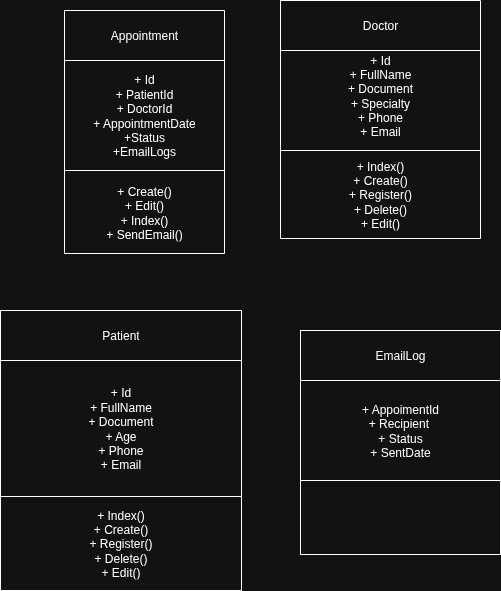

The diagram above was exported from draw.io. Its source (the exported page's mxGraphModel, read from the mxfile embedded in the PNG):
<mxGraphModel dx="1360" dy="877" grid="1" gridSize="10" guides="1" tooltips="1" connect="1" arrows="1" fold="1" page="1" pageScale="1" pageWidth="827" pageHeight="1169" math="0" shadow="0">
  <root>
    <mxCell id="0" />
    <mxCell id="1" parent="0" />
    <mxCell id="zyMmPutdFMWAnBSnn4W--1" value="" style="shape=table;startSize=0;container=1;collapsible=0;childLayout=tableLayout;" vertex="1" parent="1">
      <mxGeometry x="254" y="110" width="160" height="243" as="geometry" />
    </mxCell>
    <mxCell id="zyMmPutdFMWAnBSnn4W--2" value="" style="shape=tableRow;horizontal=0;startSize=0;swimlaneHead=0;swimlaneBody=0;strokeColor=inherit;top=0;left=0;bottom=0;right=0;collapsible=0;dropTarget=0;fillColor=none;points=[[0,0.5],[1,0.5]];portConstraint=eastwest;" vertex="1" parent="zyMmPutdFMWAnBSnn4W--1">
      <mxGeometry width="160" height="50" as="geometry" />
    </mxCell>
    <mxCell id="zyMmPutdFMWAnBSnn4W--3" value="Appointment" style="shape=partialRectangle;html=1;whiteSpace=wrap;connectable=0;strokeColor=inherit;overflow=hidden;fillColor=none;top=0;left=0;bottom=0;right=0;pointerEvents=1;" vertex="1" parent="zyMmPutdFMWAnBSnn4W--2">
      <mxGeometry width="160" height="50" as="geometry">
        <mxRectangle width="160" height="50" as="alternateBounds" />
      </mxGeometry>
    </mxCell>
    <mxCell id="zyMmPutdFMWAnBSnn4W--4" value="" style="shape=tableRow;horizontal=0;startSize=0;swimlaneHead=0;swimlaneBody=0;strokeColor=inherit;top=0;left=0;bottom=0;right=0;collapsible=0;dropTarget=0;fillColor=none;points=[[0,0.5],[1,0.5]];portConstraint=eastwest;" vertex="1" parent="zyMmPutdFMWAnBSnn4W--1">
      <mxGeometry y="50" width="160" height="110" as="geometry" />
    </mxCell>
    <mxCell id="zyMmPutdFMWAnBSnn4W--5" value="+ Id&lt;div&gt;+ PatientId&lt;br&gt;&lt;div&gt;+ DoctorId&lt;/div&gt;&lt;/div&gt;&lt;div&gt;+ AppointmentDate&lt;/div&gt;&lt;div&gt;+Status&lt;/div&gt;&lt;div&gt;+EmailLogs&lt;/div&gt;" style="shape=partialRectangle;html=1;whiteSpace=wrap;connectable=0;strokeColor=inherit;overflow=hidden;fillColor=none;top=0;left=0;bottom=0;right=0;pointerEvents=1;" vertex="1" parent="zyMmPutdFMWAnBSnn4W--4">
      <mxGeometry width="160" height="110" as="geometry">
        <mxRectangle width="160" height="110" as="alternateBounds" />
      </mxGeometry>
    </mxCell>
    <mxCell id="zyMmPutdFMWAnBSnn4W--6" value="" style="shape=tableRow;horizontal=0;startSize=0;swimlaneHead=0;swimlaneBody=0;strokeColor=inherit;top=0;left=0;bottom=0;right=0;collapsible=0;dropTarget=0;fillColor=none;points=[[0,0.5],[1,0.5]];portConstraint=eastwest;" vertex="1" parent="zyMmPutdFMWAnBSnn4W--1">
      <mxGeometry y="160" width="160" height="83" as="geometry" />
    </mxCell>
    <mxCell id="zyMmPutdFMWAnBSnn4W--7" value="+ Create()&lt;div&gt;+ Edit()&lt;/div&gt;&lt;div&gt;+ Index()&lt;/div&gt;&lt;div&gt;+ SendEmail()&lt;/div&gt;" style="shape=partialRectangle;html=1;whiteSpace=wrap;connectable=0;strokeColor=inherit;overflow=hidden;fillColor=none;top=0;left=0;bottom=0;right=0;pointerEvents=1;" vertex="1" parent="zyMmPutdFMWAnBSnn4W--6">
      <mxGeometry width="160" height="83" as="geometry">
        <mxRectangle width="160" height="83" as="alternateBounds" />
      </mxGeometry>
    </mxCell>
    <mxCell id="zyMmPutdFMWAnBSnn4W--8" value="" style="shape=table;startSize=0;container=1;collapsible=0;childLayout=tableLayout;" vertex="1" parent="1">
      <mxGeometry x="470" y="100" width="200" height="238" as="geometry" />
    </mxCell>
    <mxCell id="zyMmPutdFMWAnBSnn4W--9" value="" style="shape=tableRow;horizontal=0;startSize=0;swimlaneHead=0;swimlaneBody=0;strokeColor=inherit;top=0;left=0;bottom=0;right=0;collapsible=0;dropTarget=0;fillColor=none;points=[[0,0.5],[1,0.5]];portConstraint=eastwest;" vertex="1" parent="zyMmPutdFMWAnBSnn4W--8">
      <mxGeometry width="200" height="50" as="geometry" />
    </mxCell>
    <mxCell id="zyMmPutdFMWAnBSnn4W--10" value="Doctor" style="shape=partialRectangle;html=1;whiteSpace=wrap;connectable=0;strokeColor=inherit;overflow=hidden;fillColor=none;top=0;left=0;bottom=0;right=0;pointerEvents=1;" vertex="1" parent="zyMmPutdFMWAnBSnn4W--9">
      <mxGeometry width="200" height="50" as="geometry">
        <mxRectangle width="200" height="50" as="alternateBounds" />
      </mxGeometry>
    </mxCell>
    <mxCell id="zyMmPutdFMWAnBSnn4W--11" value="" style="shape=tableRow;horizontal=0;startSize=0;swimlaneHead=0;swimlaneBody=0;strokeColor=inherit;top=0;left=0;bottom=0;right=0;collapsible=0;dropTarget=0;fillColor=none;points=[[0,0.5],[1,0.5]];portConstraint=eastwest;" vertex="1" parent="zyMmPutdFMWAnBSnn4W--8">
      <mxGeometry y="50" width="200" height="100" as="geometry" />
    </mxCell>
    <mxCell id="zyMmPutdFMWAnBSnn4W--12" value="&lt;div&gt;+ Id&lt;/div&gt;+ FullName&lt;div&gt;+ Document&lt;/div&gt;&lt;div&gt;+ Specialty&lt;/div&gt;&lt;div&gt;+ Phone&lt;/div&gt;&lt;div&gt;+ Email&lt;/div&gt;&lt;div&gt;&lt;br&gt;&lt;/div&gt;" style="shape=partialRectangle;html=1;whiteSpace=wrap;connectable=0;strokeColor=inherit;overflow=hidden;fillColor=none;top=0;left=0;bottom=0;right=0;pointerEvents=1;" vertex="1" parent="zyMmPutdFMWAnBSnn4W--11">
      <mxGeometry width="200" height="100" as="geometry">
        <mxRectangle width="200" height="100" as="alternateBounds" />
      </mxGeometry>
    </mxCell>
    <mxCell id="zyMmPutdFMWAnBSnn4W--13" value="" style="shape=tableRow;horizontal=0;startSize=0;swimlaneHead=0;swimlaneBody=0;strokeColor=inherit;top=0;left=0;bottom=0;right=0;collapsible=0;dropTarget=0;fillColor=none;points=[[0,0.5],[1,0.5]];portConstraint=eastwest;" vertex="1" parent="zyMmPutdFMWAnBSnn4W--8">
      <mxGeometry y="150" width="200" height="88" as="geometry" />
    </mxCell>
    <mxCell id="zyMmPutdFMWAnBSnn4W--14" value="+ Index()&lt;div&gt;+ Create()&lt;/div&gt;&lt;div&gt;+ Register()&lt;/div&gt;&lt;div&gt;+ Delete()&lt;/div&gt;&lt;div&gt;+ Edit()&lt;/div&gt;" style="shape=partialRectangle;html=1;whiteSpace=wrap;connectable=0;strokeColor=inherit;overflow=hidden;fillColor=none;top=0;left=0;bottom=0;right=0;pointerEvents=1;" vertex="1" parent="zyMmPutdFMWAnBSnn4W--13">
      <mxGeometry width="200" height="88" as="geometry">
        <mxRectangle width="200" height="88" as="alternateBounds" />
      </mxGeometry>
    </mxCell>
    <mxCell id="zyMmPutdFMWAnBSnn4W--15" value="" style="shape=table;startSize=0;container=1;collapsible=0;childLayout=tableLayout;" vertex="1" parent="1">
      <mxGeometry x="490" y="430" width="200" height="224" as="geometry" />
    </mxCell>
    <mxCell id="zyMmPutdFMWAnBSnn4W--16" value="" style="shape=tableRow;horizontal=0;startSize=0;swimlaneHead=0;swimlaneBody=0;strokeColor=inherit;top=0;left=0;bottom=0;right=0;collapsible=0;dropTarget=0;fillColor=none;points=[[0,0.5],[1,0.5]];portConstraint=eastwest;" vertex="1" parent="zyMmPutdFMWAnBSnn4W--15">
      <mxGeometry width="200" height="50" as="geometry" />
    </mxCell>
    <mxCell id="zyMmPutdFMWAnBSnn4W--17" value="EmailLog" style="shape=partialRectangle;html=1;whiteSpace=wrap;connectable=0;strokeColor=inherit;overflow=hidden;fillColor=none;top=0;left=0;bottom=0;right=0;pointerEvents=1;" vertex="1" parent="zyMmPutdFMWAnBSnn4W--16">
      <mxGeometry width="200" height="50" as="geometry">
        <mxRectangle width="200" height="50" as="alternateBounds" />
      </mxGeometry>
    </mxCell>
    <mxCell id="zyMmPutdFMWAnBSnn4W--18" value="" style="shape=tableRow;horizontal=0;startSize=0;swimlaneHead=0;swimlaneBody=0;strokeColor=inherit;top=0;left=0;bottom=0;right=0;collapsible=0;dropTarget=0;fillColor=none;points=[[0,0.5],[1,0.5]];portConstraint=eastwest;" vertex="1" parent="zyMmPutdFMWAnBSnn4W--15">
      <mxGeometry y="50" width="200" height="100" as="geometry" />
    </mxCell>
    <mxCell id="zyMmPutdFMWAnBSnn4W--19" value="+ AppoimentId&lt;div&gt;+ Recipient&amp;nbsp;&lt;/div&gt;&lt;div&gt;+ Status&lt;/div&gt;&lt;div&gt;+ SentDate&lt;/div&gt;" style="shape=partialRectangle;html=1;whiteSpace=wrap;connectable=0;strokeColor=inherit;overflow=hidden;fillColor=none;top=0;left=0;bottom=0;right=0;pointerEvents=1;" vertex="1" parent="zyMmPutdFMWAnBSnn4W--18">
      <mxGeometry width="200" height="100" as="geometry">
        <mxRectangle width="200" height="100" as="alternateBounds" />
      </mxGeometry>
    </mxCell>
    <mxCell id="zyMmPutdFMWAnBSnn4W--20" value="" style="shape=tableRow;horizontal=0;startSize=0;swimlaneHead=0;swimlaneBody=0;strokeColor=inherit;top=0;left=0;bottom=0;right=0;collapsible=0;dropTarget=0;fillColor=none;points=[[0,0.5],[1,0.5]];portConstraint=eastwest;" vertex="1" parent="zyMmPutdFMWAnBSnn4W--15">
      <mxGeometry y="150" width="200" height="74" as="geometry" />
    </mxCell>
    <mxCell id="zyMmPutdFMWAnBSnn4W--21" value="" style="shape=partialRectangle;html=1;whiteSpace=wrap;connectable=0;strokeColor=inherit;overflow=hidden;fillColor=none;top=0;left=0;bottom=0;right=0;pointerEvents=1;" vertex="1" parent="zyMmPutdFMWAnBSnn4W--20">
      <mxGeometry width="200" height="74" as="geometry">
        <mxRectangle width="200" height="74" as="alternateBounds" />
      </mxGeometry>
    </mxCell>
    <mxCell id="zyMmPutdFMWAnBSnn4W--22" value="" style="shape=table;startSize=0;container=1;collapsible=0;childLayout=tableLayout;" vertex="1" parent="1">
      <mxGeometry x="190" y="410" width="241" height="280" as="geometry" />
    </mxCell>
    <mxCell id="zyMmPutdFMWAnBSnn4W--23" value="" style="shape=tableRow;horizontal=0;startSize=0;swimlaneHead=0;swimlaneBody=0;strokeColor=inherit;top=0;left=0;bottom=0;right=0;collapsible=0;dropTarget=0;fillColor=none;points=[[0,0.5],[1,0.5]];portConstraint=eastwest;" vertex="1" parent="zyMmPutdFMWAnBSnn4W--22">
      <mxGeometry width="241" height="50" as="geometry" />
    </mxCell>
    <mxCell id="zyMmPutdFMWAnBSnn4W--24" value="Patient" style="shape=partialRectangle;html=1;whiteSpace=wrap;connectable=0;strokeColor=inherit;overflow=hidden;fillColor=none;top=0;left=0;bottom=0;right=0;pointerEvents=1;" vertex="1" parent="zyMmPutdFMWAnBSnn4W--23">
      <mxGeometry width="241" height="50" as="geometry">
        <mxRectangle width="241" height="50" as="alternateBounds" />
      </mxGeometry>
    </mxCell>
    <mxCell id="zyMmPutdFMWAnBSnn4W--25" value="" style="shape=tableRow;horizontal=0;startSize=0;swimlaneHead=0;swimlaneBody=0;strokeColor=inherit;top=0;left=0;bottom=0;right=0;collapsible=0;dropTarget=0;fillColor=none;points=[[0,0.5],[1,0.5]];portConstraint=eastwest;" vertex="1" parent="zyMmPutdFMWAnBSnn4W--22">
      <mxGeometry y="50" width="241" height="136" as="geometry" />
    </mxCell>
    <mxCell id="zyMmPutdFMWAnBSnn4W--26" value="+ Id&lt;div&gt;+ FullName&lt;/div&gt;&lt;div&gt;+ Document&lt;/div&gt;&lt;div&gt;+ Age&lt;/div&gt;&lt;div&gt;+ Phone&lt;/div&gt;&lt;div&gt;+ Email&lt;/div&gt;" style="shape=partialRectangle;html=1;whiteSpace=wrap;connectable=0;strokeColor=inherit;overflow=hidden;fillColor=none;top=0;left=0;bottom=0;right=0;pointerEvents=1;" vertex="1" parent="zyMmPutdFMWAnBSnn4W--25">
      <mxGeometry width="241" height="136" as="geometry">
        <mxRectangle width="241" height="136" as="alternateBounds" />
      </mxGeometry>
    </mxCell>
    <mxCell id="zyMmPutdFMWAnBSnn4W--27" value="" style="shape=tableRow;horizontal=0;startSize=0;swimlaneHead=0;swimlaneBody=0;strokeColor=inherit;top=0;left=0;bottom=0;right=0;collapsible=0;dropTarget=0;fillColor=none;points=[[0,0.5],[1,0.5]];portConstraint=eastwest;" vertex="1" parent="zyMmPutdFMWAnBSnn4W--22">
      <mxGeometry y="186" width="241" height="94" as="geometry" />
    </mxCell>
    <mxCell id="zyMmPutdFMWAnBSnn4W--28" value="+ Index()&lt;br&gt;+ Create()&lt;div&gt;+ Register()&lt;/div&gt;&lt;div&gt;+ Delete()&lt;/div&gt;&lt;div&gt;+ Edit()&lt;/div&gt;" style="shape=partialRectangle;html=1;whiteSpace=wrap;connectable=0;strokeColor=inherit;overflow=hidden;fillColor=none;top=0;left=0;bottom=0;right=0;pointerEvents=1;" vertex="1" parent="zyMmPutdFMWAnBSnn4W--27">
      <mxGeometry width="241" height="94" as="geometry">
        <mxRectangle width="241" height="94" as="alternateBounds" />
      </mxGeometry>
    </mxCell>
  </root>
</mxGraphModel>